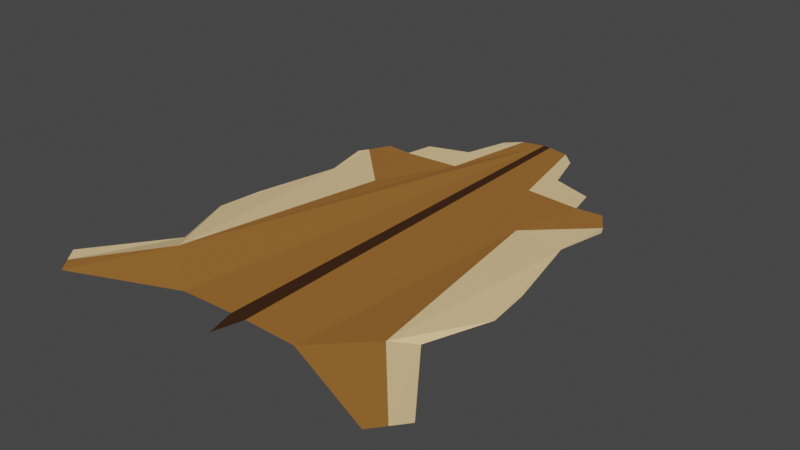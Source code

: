# Source: Deer_skin.blend  (saved by Blender 2.91.10; exported with 4.5.12 LTS)
import bpy
from mathutils import Matrix  # noqa: F401  (used for matrix-valued properties, if any)

bpy.ops.wm.read_factory_settings(use_empty=True)
scene = bpy.context.scene
scene.name = 'Scene'

# ---- collections
col_collection = bpy.data.collections.new('Collection'); scene.collection.children.link(col_collection)

# ---- materials (node trees are filled in below, after node groups)
mat_deer = bpy.data.materials.new('Deer')
mat_deer_light = bpy.data.materials.new('Deer light')
mat_deer_dark = bpy.data.materials.new('Deer dark')

# ---- material node trees
mat_deer.use_nodes = True; mat_deer.node_tree.nodes.clear()
_N = mat_deer.node_tree.nodes; _L = mat_deer.node_tree.links
n0 = _N.new('ShaderNodeBsdfPrincipled'); n0.name = 'Principled BSDF'; n0.location = (10, 300)
n0.distribution = 'GGX'
n0.subsurface_method = 'BURLEY'
n0.inputs[0].default_value = (0.3402, 0.1416, 0.02791, 1.0)
n0.inputs[3].default_value = 1.45
n0.inputs[27].default_value = (0.0, 0.0, 0.0, 1.0)
n0.inputs[28].default_value = 1.0
n1 = _N.new('ShaderNodeOutputMaterial'); n1.name = 'Material Output'; n1.location = (300, 300)
_L.new(n0.outputs[0], n1.inputs[0])
n1.is_active_output = True
mat_deer_light.use_nodes = True; mat_deer_light.node_tree.nodes.clear()
_N = mat_deer_light.node_tree.nodes; _L = mat_deer_light.node_tree.links
n0 = _N.new('ShaderNodeBsdfPrincipled'); n0.name = 'Principled BSDF'; n0.location = (10, 300)
n0.distribution = 'GGX'
n0.subsurface_method = 'BURLEY'
n0.inputs[0].default_value = (0.8804, 0.6225, 0.3112, 1.0)
n0.inputs[3].default_value = 1.45
n0.inputs[27].default_value = (0.0, 0.0, 0.0, 1.0)
n0.inputs[28].default_value = 1.0
n1 = _N.new('ShaderNodeOutputMaterial'); n1.name = 'Material Output'; n1.location = (300, 300)
_L.new(n0.outputs[0], n1.inputs[0])
n1.is_active_output = True
mat_deer_dark.use_nodes = True; mat_deer_dark.node_tree.nodes.clear()
_N = mat_deer_dark.node_tree.nodes; _L = mat_deer_dark.node_tree.links
n0 = _N.new('ShaderNodeBsdfPrincipled'); n0.name = 'Principled BSDF'; n0.location = (10, 300)
n0.distribution = 'GGX'
n0.subsurface_method = 'BURLEY'
n0.inputs[0].default_value = (0.04334, 0.01612, 0.003375, 1.0)
n0.inputs[3].default_value = 1.45
n0.inputs[27].default_value = (0.0, 0.0, 0.0, 1.0)
n0.inputs[28].default_value = 1.0
n1 = _N.new('ShaderNodeOutputMaterial'); n1.name = 'Material Output'; n1.location = (300, 300)
_L.new(n0.outputs[0], n1.inputs[0])
n1.is_active_output = True

# ---- world
world_world = bpy.data.worlds.new('World'); scene.world = world_world
world_world.use_nodes = True; world_world.node_tree.nodes.clear()
_N = world_world.node_tree.nodes; _L = world_world.node_tree.links
n0 = _N.new('ShaderNodeOutputWorld'); n0.name = 'World Output'; n0.location = (300, 300)
n1 = _N.new('ShaderNodeBackground'); n1.name = 'Background'; n1.location = (10, 300)
n1.inputs[0].default_value = (0.05088, 0.05088, 0.05088, 1.0)
_L.new(n1.outputs[0], n0.inputs[0])
n0.is_active_output = True
world_world.color = (0.05088, 0.05088, 0.05088)
world_world.use_sun_shadow = False
world_world.sun_shadow_jitter_overblur = 0.0

# ---- meshes
me_circle = bpy.data.meshes.new('Circle')
me_circle.from_pydata([(0.6825, 1.175, -0.008689), (2.141, 0.8265, -0.01617), (1.277, -0.02017, -0.001922), (2.743, -4.444, -0.001922), (1.792, -3.369, 0.09158), (0.949, -4.0, -0.001922), (2.4, -2.096, -0.001922), (0.0, 2.716, -0.001922), (-3.894e-07, -4.434, -0.001922), (0.122, -3.977, -0.001922), (2.572, -4.658, -0.001922), (2.914, -4.23, -0.001922), (2.051, -3.056, -0.001922), (2.327, -1.409, -0.001922), (2.046, -0.09544, -0.001922), (2.211, 0.6566, -0.001922), (1.95, 1.13, -0.001922), (1.544, 1.095, -0.001922), (0.8276, 1.726, -0.001922), (0.6296, 2.398, -0.001922), (0.3994, 2.628, -0.001922), (1.456, 1.515, -0.001922), (0.0612, 2.708, -0.001922)], [], [(19, 20, 0, 18), (21, 18, 0, 17), (14, 15, 1, 2), (12, 6, 13, 14, 2, 4), (12, 4, 3, 11), (10, 3, 4, 5), (0, 2, 17), (17, 2, 1, 16), (8, 9, 22, 7), (9, 5, 4, 2, 0, 20, 22)])
me_circle.polygons.foreach_set('material_index', [1, 1, 1, 1, 1, 0, 0, 0, 2, 0])
_uv = me_circle.uv_layers.new(name='UVMap')
_uv.uv.foreach_set('vector', [0.0, 0.0, 0.0, 0.0, 0.0, 0.0, 0.0, 0.0, 0.0, 0.0, 0.0, 0.0, 0.0, 0.0, 0.0, 0.0, 0.0, 0.0, 0.0, 0.0, 0.0, 0.0, 0.0, 0.0, 0.0, 0.0, 0.0, 0.0, 0.0, 0.0, 0.0, 0.0, 0.0, 0.0, 0.0, 0.0, 0.0, 0.0, 0.0, 0.0, 0.0, 0.0, 0.0, 0.0, 0.0, 0.0, 0.0, 0.0, 0.0, 0.0, 0.0, 0.0, 0.0, 0.0, 0.0, 0.0, 0.0, 0.0, 0.0, 0.0, 0.0, 0.0, 0.0, 0.0, 0.0, 0.0, 0.0, 0.0, 0.0, 0.0, 0.0, 0.0, 0.0, 0.0, 0.0, 0.0, 0.0, 0.0, 0.0, 0.0, 0.0, 0.0, 0.0, 0.0, 0.0, 0.0, 0.0, 0.0])
me_circle.materials.append(mat_deer)
me_circle.materials.append(mat_deer_light)
me_circle.materials.append(mat_deer_dark)
me_circle.use_remesh_fix_poles = True
me_circle.use_remesh_preserve_attributes = False
me_circle.use_mirror_vertex_groups = False
me_circle.update()

# ---- objects
ob_bear_skin = bpy.data.objects.new('Bear skin', me_circle)

# ---- transforms, parenting, visibility, modifiers, constraints
ob_bear_skin.location = (0.0, 0.0, 0.0)
ob_bear_skin.lineart.crease_threshold = 0.0
_m = ob_bear_skin.modifiers.new('Mirror', 'MIRROR')
_m.use_clip = True

# ---- collection membership
col_collection.objects.link(ob_bear_skin)

# ---- scene / render settings (as saved in the file)
scene.frame_start = 1; scene.frame_end = 250; scene.frame_set(1)
scene.render.engine = 'CYCLES'
scene.cycles.use_denoising = False
scene.cycles.samples = 128
scene.cycles.sampling_pattern = 'TABULATED_SOBOL'
scene.cycles.use_adaptive_sampling = False
scene.cycles.use_light_tree = False
scene.view_settings.view_transform = 'Filmic'
bpy.context.view_layer.update()

# ---- added for rendering (the .blend has no active camera and no usable light): camera, sun
cam_auto = bpy.data.cameras.new('AutoCamera')
cam_auto.lens = 50.0
cam_auto.sensor_width = 36.0
cam_auto.clip_end = 1000.0
ob_auto_camera = bpy.data.objects.new('AutoCamera', cam_auto)
scene.collection.objects.link(ob_auto_camera)
ob_auto_camera.location = (8.6972, -11.4076, 6.99547)
ob_auto_camera.rotation_euler = (1.09748, -7.21219e-08, 0.694738)
scene.camera = ob_auto_camera
light_auto_sun = bpy.data.lights.new('AutoSun', 'SUN')
light_auto_sun.energy = 3.0
light_auto_sun.angle = 0.0523599
ob_auto_sun = bpy.data.objects.new('AutoSun', light_auto_sun)
scene.collection.objects.link(ob_auto_sun)
ob_auto_sun.rotation_euler = (0.872665, 0.174533, 0.523599)
bpy.context.view_layer.update()
